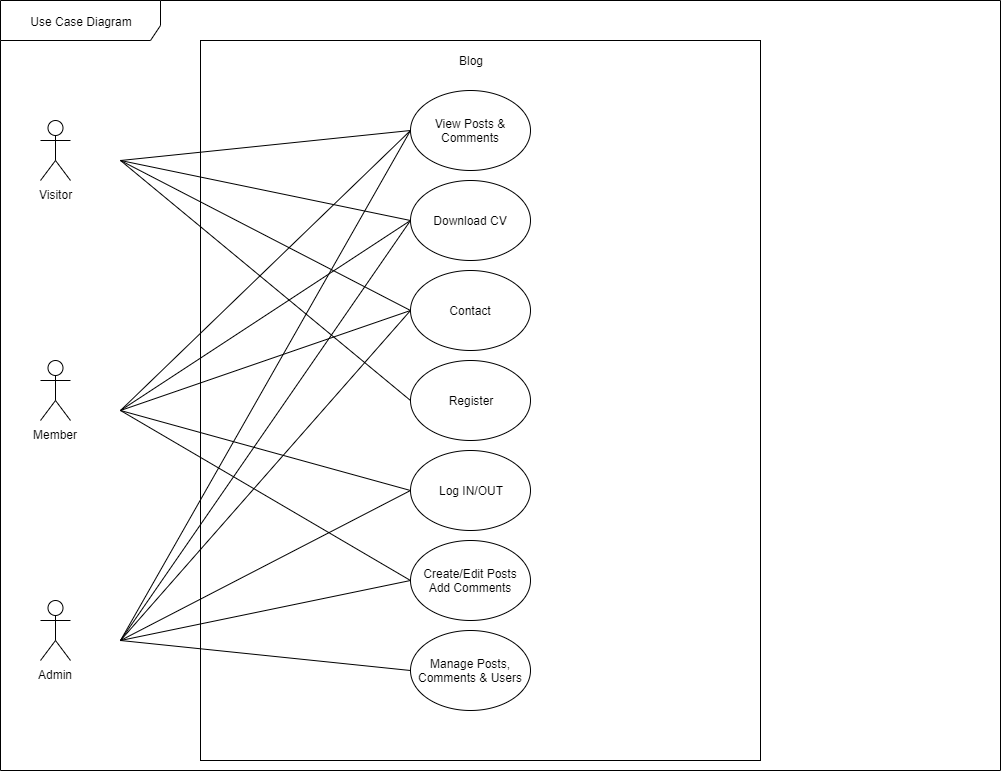

The diagram above was exported from draw.io. Its source (the exported page's mxGraphModel, read from the mxfile embedded in the PNG):
<mxGraphModel dx="1422" dy="762" grid="1" gridSize="10" guides="1" tooltips="1" connect="1" arrows="1" fold="1" page="1" pageScale="1" pageWidth="827" pageHeight="1169" math="0" shadow="0">
  <root>
    <mxCell id="0" />
    <mxCell id="1" parent="0" />
    <mxCell id="oBx2eunk12L6VvdUI3zX-3" value="Use Case Diagram" style="shape=umlFrame;whiteSpace=wrap;html=1;width=160;height=40;" parent="1" vertex="1">
      <mxGeometry x="40" y="40" width="1000" height="770" as="geometry" />
    </mxCell>
    <mxCell id="oBx2eunk12L6VvdUI3zX-6" value="Visitor" style="shape=umlActor;verticalLabelPosition=bottom;labelBackgroundColor=#ffffff;verticalAlign=top;html=1;" parent="1" vertex="1">
      <mxGeometry x="80" y="160" width="30" height="60" as="geometry" />
    </mxCell>
    <mxCell id="oBx2eunk12L6VvdUI3zX-7" value="Member" style="shape=umlActor;verticalLabelPosition=bottom;labelBackgroundColor=#ffffff;verticalAlign=top;html=1;" parent="1" vertex="1">
      <mxGeometry x="80" y="400" width="30" height="60" as="geometry" />
    </mxCell>
    <mxCell id="oBx2eunk12L6VvdUI3zX-8" value="Admin" style="shape=umlActor;verticalLabelPosition=bottom;labelBackgroundColor=#ffffff;verticalAlign=top;html=1;" parent="1" vertex="1">
      <mxGeometry x="80" y="640" width="30" height="60" as="geometry" />
    </mxCell>
    <mxCell id="oBx2eunk12L6VvdUI3zX-22" value="" style="rounded=0;whiteSpace=wrap;html=1;" parent="1" vertex="1">
      <mxGeometry x="240" y="80" width="560" height="720" as="geometry" />
    </mxCell>
    <mxCell id="oBx2eunk12L6VvdUI3zX-23" value="Blog" style="text;html=1;strokeColor=none;fillColor=none;align=center;verticalAlign=middle;whiteSpace=wrap;rounded=0;" parent="1" vertex="1">
      <mxGeometry x="490" y="90" width="40" height="20" as="geometry" />
    </mxCell>
    <mxCell id="oBx2eunk12L6VvdUI3zX-24" value="View Posts &amp;amp; Comments" style="ellipse;whiteSpace=wrap;html=1;" parent="1" vertex="1">
      <mxGeometry x="450" y="130" width="120" height="80" as="geometry" />
    </mxCell>
    <mxCell id="oBx2eunk12L6VvdUI3zX-26" value="Download CV" style="ellipse;whiteSpace=wrap;html=1;" parent="1" vertex="1">
      <mxGeometry x="450" y="220" width="120" height="80" as="geometry" />
    </mxCell>
    <mxCell id="oBx2eunk12L6VvdUI3zX-27" value="Contact" style="ellipse;whiteSpace=wrap;html=1;" parent="1" vertex="1">
      <mxGeometry x="450" y="310" width="120" height="80" as="geometry" />
    </mxCell>
    <mxCell id="oBx2eunk12L6VvdUI3zX-28" value="Register" style="ellipse;whiteSpace=wrap;html=1;" parent="1" vertex="1">
      <mxGeometry x="450" y="400" width="120" height="80" as="geometry" />
    </mxCell>
    <mxCell id="oBx2eunk12L6VvdUI3zX-30" value="Create/Edit&amp;nbsp;Posts&lt;br&gt;Add Comments" style="ellipse;whiteSpace=wrap;html=1;" parent="1" vertex="1">
      <mxGeometry x="450" y="580" width="120" height="80" as="geometry" />
    </mxCell>
    <mxCell id="oBx2eunk12L6VvdUI3zX-32" value="Log IN/OUT" style="ellipse;whiteSpace=wrap;html=1;" parent="1" vertex="1">
      <mxGeometry x="450" y="490" width="120" height="80" as="geometry" />
    </mxCell>
    <mxCell id="oBx2eunk12L6VvdUI3zX-33" value="Manage Posts, Comments &amp;amp; Users" style="ellipse;whiteSpace=wrap;html=1;" parent="1" vertex="1">
      <mxGeometry x="450" y="670" width="120" height="80" as="geometry" />
    </mxCell>
    <mxCell id="oBx2eunk12L6VvdUI3zX-36" value="" style="endArrow=none;html=1;entryX=0;entryY=0.5;entryDx=0;entryDy=0;" parent="1" target="oBx2eunk12L6VvdUI3zX-24" edge="1">
      <mxGeometry width="50" height="50" relative="1" as="geometry">
        <mxPoint x="160" y="200" as="sourcePoint" />
        <mxPoint x="190" y="170" as="targetPoint" />
      </mxGeometry>
    </mxCell>
    <mxCell id="oBx2eunk12L6VvdUI3zX-37" value="" style="endArrow=none;html=1;entryX=0;entryY=0.5;entryDx=0;entryDy=0;" parent="1" target="oBx2eunk12L6VvdUI3zX-26" edge="1">
      <mxGeometry width="50" height="50" relative="1" as="geometry">
        <mxPoint x="160" y="200" as="sourcePoint" />
        <mxPoint x="220" y="220" as="targetPoint" />
      </mxGeometry>
    </mxCell>
    <mxCell id="oBx2eunk12L6VvdUI3zX-38" value="" style="endArrow=none;html=1;entryX=0;entryY=0.5;entryDx=0;entryDy=0;" parent="1" target="oBx2eunk12L6VvdUI3zX-27" edge="1">
      <mxGeometry width="50" height="50" relative="1" as="geometry">
        <mxPoint x="160" y="200" as="sourcePoint" />
        <mxPoint x="350" y="320" as="targetPoint" />
      </mxGeometry>
    </mxCell>
    <mxCell id="oBx2eunk12L6VvdUI3zX-39" value="" style="endArrow=none;html=1;entryX=0;entryY=0.5;entryDx=0;entryDy=0;" parent="1" target="oBx2eunk12L6VvdUI3zX-28" edge="1">
      <mxGeometry width="50" height="50" relative="1" as="geometry">
        <mxPoint x="160" y="200" as="sourcePoint" />
        <mxPoint x="320" y="370" as="targetPoint" />
      </mxGeometry>
    </mxCell>
    <mxCell id="oBx2eunk12L6VvdUI3zX-40" value="" style="endArrow=none;html=1;" parent="1" edge="1">
      <mxGeometry width="50" height="50" relative="1" as="geometry">
        <mxPoint x="160" y="450" as="sourcePoint" />
        <mxPoint x="450" y="170" as="targetPoint" />
      </mxGeometry>
    </mxCell>
    <mxCell id="oBx2eunk12L6VvdUI3zX-41" value="" style="endArrow=none;html=1;entryX=0;entryY=0.5;entryDx=0;entryDy=0;" parent="1" target="oBx2eunk12L6VvdUI3zX-26" edge="1">
      <mxGeometry width="50" height="50" relative="1" as="geometry">
        <mxPoint x="160" y="450" as="sourcePoint" />
        <mxPoint x="310" y="420" as="targetPoint" />
      </mxGeometry>
    </mxCell>
    <mxCell id="oBx2eunk12L6VvdUI3zX-42" value="" style="endArrow=none;html=1;entryX=0;entryY=0.5;entryDx=0;entryDy=0;" parent="1" target="oBx2eunk12L6VvdUI3zX-27" edge="1">
      <mxGeometry width="50" height="50" relative="1" as="geometry">
        <mxPoint x="160" y="450" as="sourcePoint" />
        <mxPoint x="300" y="480" as="targetPoint" />
      </mxGeometry>
    </mxCell>
    <mxCell id="oBx2eunk12L6VvdUI3zX-43" value="" style="endArrow=none;html=1;entryX=0;entryY=0.5;entryDx=0;entryDy=0;" parent="1" target="oBx2eunk12L6VvdUI3zX-32" edge="1">
      <mxGeometry width="50" height="50" relative="1" as="geometry">
        <mxPoint x="160" y="450" as="sourcePoint" />
        <mxPoint x="260" y="520" as="targetPoint" />
      </mxGeometry>
    </mxCell>
    <mxCell id="oBx2eunk12L6VvdUI3zX-44" value="" style="endArrow=none;html=1;entryX=0;entryY=0.5;entryDx=0;entryDy=0;" parent="1" target="oBx2eunk12L6VvdUI3zX-30" edge="1">
      <mxGeometry width="50" height="50" relative="1" as="geometry">
        <mxPoint x="160" y="450" as="sourcePoint" />
        <mxPoint x="230" y="530" as="targetPoint" />
      </mxGeometry>
    </mxCell>
    <mxCell id="oBx2eunk12L6VvdUI3zX-48" value="" style="endArrow=none;html=1;entryX=0;entryY=0.5;entryDx=0;entryDy=0;" parent="1" target="oBx2eunk12L6VvdUI3zX-33" edge="1">
      <mxGeometry width="50" height="50" relative="1" as="geometry">
        <mxPoint x="160" y="680" as="sourcePoint" />
        <mxPoint x="210" y="630" as="targetPoint" />
      </mxGeometry>
    </mxCell>
    <mxCell id="oBx2eunk12L6VvdUI3zX-49" value="" style="endArrow=none;html=1;entryX=0;entryY=0.5;entryDx=0;entryDy=0;" parent="1" target="oBx2eunk12L6VvdUI3zX-24" edge="1">
      <mxGeometry width="50" height="50" relative="1" as="geometry">
        <mxPoint x="160" y="680" as="sourcePoint" />
        <mxPoint x="210" y="630" as="targetPoint" />
      </mxGeometry>
    </mxCell>
    <mxCell id="oBx2eunk12L6VvdUI3zX-50" value="" style="endArrow=none;html=1;" parent="1" edge="1">
      <mxGeometry width="50" height="50" relative="1" as="geometry">
        <mxPoint x="160" y="680" as="sourcePoint" />
        <mxPoint x="450" y="260" as="targetPoint" />
      </mxGeometry>
    </mxCell>
    <mxCell id="oBx2eunk12L6VvdUI3zX-51" value="" style="endArrow=none;html=1;" parent="1" edge="1">
      <mxGeometry width="50" height="50" relative="1" as="geometry">
        <mxPoint x="160" y="680" as="sourcePoint" />
        <mxPoint x="450" y="530" as="targetPoint" />
      </mxGeometry>
    </mxCell>
    <mxCell id="oBx2eunk12L6VvdUI3zX-52" value="" style="endArrow=none;html=1;entryX=0;entryY=0.5;entryDx=0;entryDy=0;" parent="1" target="oBx2eunk12L6VvdUI3zX-30" edge="1">
      <mxGeometry width="50" height="50" relative="1" as="geometry">
        <mxPoint x="160" y="680" as="sourcePoint" />
        <mxPoint x="210" y="630" as="targetPoint" />
      </mxGeometry>
    </mxCell>
    <mxCell id="oBx2eunk12L6VvdUI3zX-53" value="" style="endArrow=none;html=1;" parent="1" edge="1">
      <mxGeometry width="50" height="50" relative="1" as="geometry">
        <mxPoint x="160" y="680" as="sourcePoint" />
        <mxPoint x="450" y="350" as="targetPoint" />
      </mxGeometry>
    </mxCell>
  </root>
</mxGraphModel>